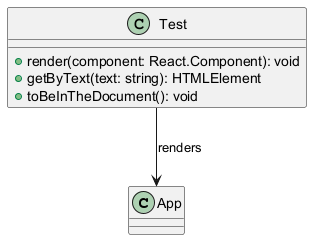

The diagram above was rendered by PlantUML. Its source (embedded in the PNG):
@startuml
class App {
}

class Test {
    +render(component: React.Component): void
    +getByText(text: string): HTMLElement
    +toBeInTheDocument(): void
}

Test --> App : renders

@enduml